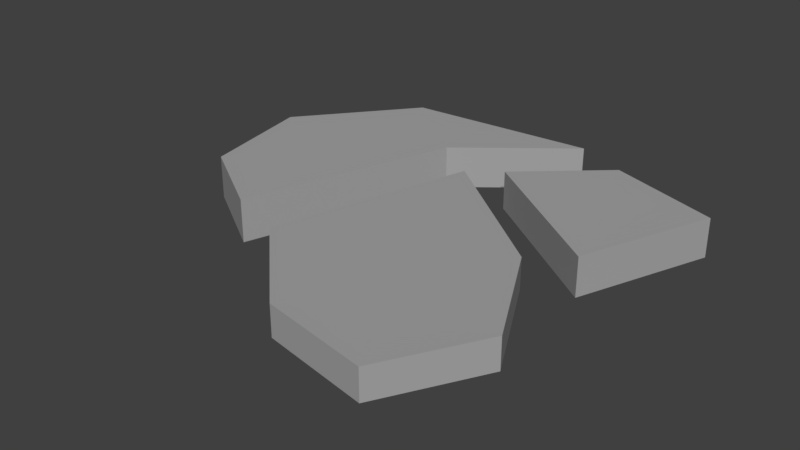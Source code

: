 # Source: RockPath_8.blend  (saved by Blender 2.79.0; exported with 4.5.12 LTS)
import bpy
from mathutils import Matrix  # noqa: F401  (used for matrix-valued properties, if any)

bpy.ops.wm.read_factory_settings(use_empty=True)
scene = bpy.context.scene
scene.name = 'Scene'

# ---- collections
col_collection_1 = bpy.data.collections.new('Collection 1'); scene.collection.children.link(col_collection_1)

# ---- materials (node trees are filled in below, after node groups)
mat_path = bpy.data.materials.new('Path')
mat_path.alpha_threshold = 0.0
mat_path.use_transparent_shadow = False
mat_path.diffuse_color = (0.3844, 0.3844, 0.3844, 1.0)
mat_path.roughness = 0.5
mat_path.line_color = (0.0, 0.0, 0.0, 1.0)

# ---- material node trees

# ---- world
world_world = bpy.data.worlds.new('World'); scene.world = world_world
world_world.color = (0.05088, 0.05088, 0.05088)
world_world.use_sun_shadow = False
world_world.sun_shadow_jitter_overblur = 0.0
world_world.cycles.sampling_method = 'MANUAL'

# ---- meshes
me_cube = bpy.data.meshes.new('Cube')
me_cube.from_pydata([(0.3358, -0.01697, -0.05475), (0.02452, 0.1999, -0.05475), (0.2016, 0.3588, -0.05475), (0.4477, 0.2744, -0.05475), (0.3358, -0.01697, 0.03011), (0.02404, 0.2001, 0.03011), (0.2016, 0.3588, 0.03011), (0.4477, 0.2744, 0.03011), (-0.5174, 0.1178, -0.05475), (0.09666, 0.3911, -0.05475), (-0.1333, 0.2072, -0.05475), (-0.4693, -0.1378, -0.05475), (-0.5174, 0.1178, 0.03898), (0.09666, 0.3911, 0.03898), (-0.1333, 0.2072, 0.03898), (-0.4693, -0.1378, 0.03898), (-0.1665, -0.2904, -0.03384), (-0.03801, 0.1438, -0.03384), (0.3829, -0.3195, -0.03393), (0.267, -0.5273, -0.03384), (-0.1665, -0.2904, 0.0334), (-0.03801, 0.1438, 0.0334), (0.3829, -0.3195, 0.03331), (0.267, -0.5273, 0.0334), (0.03282, -0.4841, -0.03384), (0.262, -0.08789, -0.03389), (0.03282, -0.4841, 0.0334), (0.262, -0.08789, 0.03336), (-0.3219, 0.3595, -0.05475), (-0.2836, -0.254, -0.05475), (-0.3219, 0.3595, 0.03898), (-0.2836, -0.254, 0.03898)], [], [(0, 1, 2, 3), (4, 7, 6, 5), (0, 4, 5, 1), (1, 5, 6, 2), (2, 6, 7, 3), (4, 0, 3, 7), (28, 9, 10, 29), (30, 31, 14, 13), (28, 30, 13, 9), (9, 13, 14, 10), (29, 31, 15, 11), (12, 8, 11, 15), (24, 25, 18, 19), (26, 23, 22, 27), (16, 20, 21, 17), (25, 27, 22, 18), (18, 22, 23, 19), (26, 24, 19, 23), (20, 16, 24, 26), (17, 21, 27, 25), (20, 26, 27, 21), (16, 17, 25, 24), (10, 14, 31, 29), (8, 12, 30, 28), (12, 15, 31, 30), (8, 28, 29, 11)])
me_cube.materials.append(mat_path)
me_cube.materials.append(None)
me_cube.materials.append(None)
me_cube.use_remesh_preserve_volume = False
me_cube.use_remesh_preserve_attributes = False
me_cube.use_mirror_vertex_groups = False
me_cube.update()

# ---- objects
ob_path = bpy.data.objects.new('Path', me_cube)

# ---- transforms, parenting, visibility, modifiers, constraints
ob_path.location = (0.0, 0.0, 0.0)
ob_path.lock_rotations_4d = False
ob_path.empty_display_type = 'ARROWS'
ob_path.lineart.crease_threshold = 0.0

# ---- collection membership
col_collection_1.objects.link(ob_path)

# ---- scene / render settings (as saved in the file)
scene.frame_start = 1; scene.frame_end = 250; scene.frame_set(1)
scene.render.engine = 'BLENDER_EEVEE_NEXT'
scene.render.resolution_percentage = 50
scene.render.dither_intensity = 0.0
scene.cycles.use_denoising = False
scene.cycles.samples = 128
scene.cycles.sampling_pattern = 'TABULATED_SOBOL'
scene.cycles.use_adaptive_sampling = False
scene.cycles.use_light_tree = False
scene.cycles.blur_glossy = 0.0
scene.cycles.sample_clamp_indirect = 0.0
scene.view_settings.view_transform = 'Standard'
bpy.context.view_layer.update()

# ---- added for rendering (the .blend has no active camera and no usable light): camera, sun
cam_auto = bpy.data.cameras.new('AutoCamera')
cam_auto.lens = 50.0
cam_auto.sensor_width = 36.0
cam_auto.clip_end = 1000.0
ob_auto_camera = bpy.data.objects.new('AutoCamera', cam_auto)
scene.collection.objects.link(ob_auto_camera)
ob_auto_camera.location = (1.20079, -1.55088, 0.980627)
ob_auto_camera.rotation_euler = (1.09748, -7.21219e-08, 0.694738)
scene.camera = ob_auto_camera
light_auto_sun = bpy.data.lights.new('AutoSun', 'SUN')
light_auto_sun.energy = 3.0
light_auto_sun.angle = 0.0523599
ob_auto_sun = bpy.data.objects.new('AutoSun', light_auto_sun)
scene.collection.objects.link(ob_auto_sun)
ob_auto_sun.rotation_euler = (0.872665, 0.174533, 0.523599)
bpy.context.view_layer.update()
